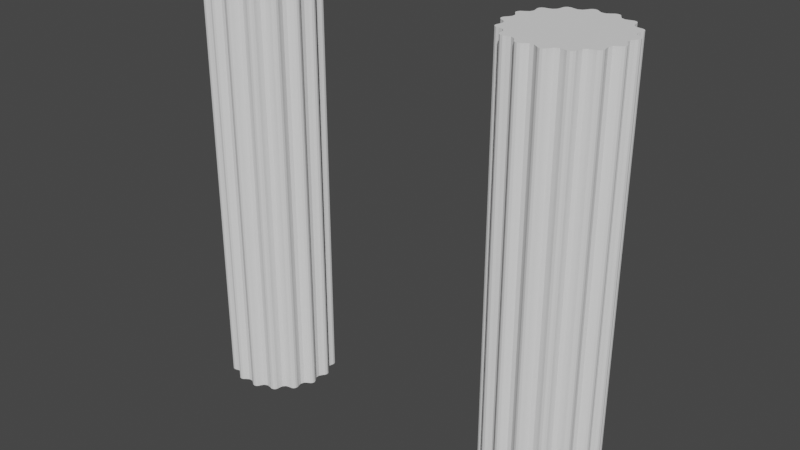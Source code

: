 # Source: untitled.blend  (saved by Blender 2.93.21; exported with 4.5.12 LTS)
import bpy
from mathutils import Matrix  # noqa: F401  (used for matrix-valued properties, if any)

bpy.ops.wm.read_factory_settings(use_empty=True)
scene = bpy.context.scene
scene.name = 'Scene'

# ---- collections
col_collection = bpy.data.collections.new('Collection'); scene.collection.children.link(col_collection)

# ---- world
world_world = bpy.data.worlds.new('World'); scene.world = world_world
world_world.use_nodes = True; world_world.node_tree.nodes.clear()
_N = world_world.node_tree.nodes; _L = world_world.node_tree.links
n0 = _N.new('ShaderNodeOutputWorld'); n0.name = 'World Output'; n0.location = (300, 300)
n1 = _N.new('ShaderNodeBackground'); n1.name = 'Background'; n1.location = (10, 300)
n1.inputs[0].default_value = (0.05088, 0.05088, 0.05088, 1.0)
_L.new(n1.outputs[0], n0.inputs[0])
n0.is_active_output = True
world_world.color = (0.05088, 0.05088, 0.05088)
world_world.use_sun_shadow = False
world_world.sun_shadow_jitter_overblur = 0.0

# ---- meshes
me_circle = bpy.data.meshes.new('Circle')
me_circle.from_pydata([(-0.1757, 1.726, 0.0), (0.1757, 1.726, 0.0), (-0.0643, 1.656, 0.0), (0.0643, 1.656, 0.0), (-0.4983, 1.662, 0.0), (-0.8229, 1.528, 0.0), (-0.5742, 1.554, 0.0), (-0.693, 1.505, 0.0), (-1.096, 1.345, 0.0), (-1.345, 1.096, 0.0), (-1.125, 1.216, 0.0), (-1.216, 1.125, 0.0), (-1.528, 0.8229, 0.0), (-1.662, 0.4983, 0.0), (-1.505, 0.693, 0.0), (-1.554, 0.5742, 0.0), (-1.726, 0.1757, 0.0), (-1.726, -0.1757, 0.0), (-1.656, 0.0643, 0.0), (-1.656, -0.0643, 0.0), (-1.662, -0.4983, 0.0), (-1.528, -0.8229, 0.0), (-1.554, -0.5742, 0.0), (-1.505, -0.693, 0.0), (-1.345, -1.096, 0.0), (-1.096, -1.345, 0.0), (-1.216, -1.125, 0.0), (-1.125, -1.216, 0.0), (-0.8229, -1.528, 0.0), (-0.4983, -1.662, 0.0), (-0.693, -1.505, 0.0), (-0.5742, -1.554, 0.0), (-0.1757, -1.726, 0.0), (0.1757, -1.726, 0.0), (-0.0643, -1.656, 0.0), (0.0643, -1.656, 0.0), (0.4983, -1.662, 0.0), (0.8229, -1.528, 0.0), (0.5742, -1.554, 0.0), (0.693, -1.505, 0.0), (1.096, -1.345, 0.0), (1.345, -1.096, 0.0), (1.125, -1.216, 0.0), (1.216, -1.125, 0.0), (1.528, -0.8229, 0.0), (1.662, -0.4983, 0.0), (1.505, -0.693, 0.0), (1.554, -0.5742, 0.0), (1.726, -0.1757, 0.0), (1.726, 0.1757, 0.0), (1.656, -0.0643, 0.0), (1.656, 0.0643, 0.0), (1.662, 0.4983, 0.0), (1.528, 0.8229, 0.0), (1.554, 0.5742, 0.0), (1.505, 0.693, 0.0), (1.345, 1.096, 0.0), (1.096, 1.345, 0.0), (1.216, 1.125, 0.0), (1.125, 1.216, 0.0), (0.8229, 1.528, 0.0), (0.4983, 1.662, 0.0), (0.693, 1.505, 0.0), (0.5742, 1.554, 0.0), (-0.1757, 1.726, 0.0), (-0.4983, 1.662, 0.0), (-0.2473, 1.784, 0.0), (-0.3224, 1.807, 0.0), (-0.3938, 1.793, 0.0), (-0.4544, 1.743, 0.0), (-0.823, 1.528, 0.0), (-1.096, 1.345, 0.0), (-0.9113, 1.554, 0.0), (-0.9896, 1.546, 0.0), (-1.05, 1.506, 0.0), (-1.087, 1.437, 0.0), (-1.345, 1.096, 0.0), (-1.528, 0.823, 0.0), (-1.437, 1.087, 0.0), (-1.506, 1.05, 0.0), (-1.546, 0.9896, 0.0), (-1.554, 0.9113, 0.0), (-1.662, 0.4983, 0.0), (-1.726, 0.1757, 0.0), (-1.743, 0.4544, 0.0), (-1.793, 0.3938, 0.0), (-1.807, 0.3224, 0.0), (-1.784, 0.2473, 0.0), (-1.726, -0.1757, 0.0), (-1.662, -0.4983, 0.0), (-1.784, -0.2473, 0.0), (-1.807, -0.3224, 0.0), (-1.793, -0.3938, 0.0), (-1.743, -0.4544, 0.0), (-1.528, -0.823, 0.0), (-1.345, -1.096, 0.0), (-1.554, -0.9113, 0.0), (-1.546, -0.9896, 0.0), (-1.506, -1.05, 0.0), (-1.437, -1.087, 0.0), (-1.096, -1.345, 0.0), (-0.823, -1.528, 0.0), (-1.087, -1.437, 0.0), (-1.05, -1.506, 0.0), (-0.9896, -1.546, 0.0), (-0.9113, -1.554, 0.0), (-0.4983, -1.662, 0.0), (-0.1757, -1.726, 0.0), (-0.4544, -1.743, 0.0), (-0.3938, -1.793, 0.0), (-0.3224, -1.807, 0.0), (-0.2473, -1.784, 0.0), (0.1757, -1.726, 0.0), (0.4983, -1.662, 0.0), (0.2473, -1.784, 0.0), (0.3224, -1.807, 0.0), (0.3938, -1.793, 0.0), (0.4544, -1.743, 0.0), (0.823, -1.528, 0.0), (1.096, -1.345, 0.0), (0.9113, -1.554, 0.0), (0.9896, -1.546, 0.0), (1.05, -1.506, 0.0), (1.087, -1.437, 0.0), (1.345, -1.096, 0.0), (1.528, -0.823, 0.0), (1.437, -1.087, 0.0), (1.506, -1.05, 0.0), (1.546, -0.9896, 0.0), (1.554, -0.9113, 0.0), (1.662, -0.4983, 0.0), (1.726, -0.1757, 0.0), (1.743, -0.4544, 0.0), (1.793, -0.3938, 0.0), (1.807, -0.3224, 0.0), (1.784, -0.2473, 0.0), (1.726, 0.1757, 0.0), (1.662, 0.4983, 0.0), (1.784, 0.2473, 0.0), (1.807, 0.3224, 0.0), (1.793, 0.3938, 0.0), (1.743, 0.4544, 0.0), (1.528, 0.823, 0.0), (1.345, 1.096, 0.0), (1.554, 0.9113, 0.0), (1.546, 0.9896, 0.0), (1.506, 1.05, 0.0), (1.437, 1.087, 0.0), (1.096, 1.345, 0.0), (0.823, 1.528, 0.0), (1.087, 1.437, 0.0), (1.05, 1.506, 0.0), (0.9896, 1.546, 0.0), (0.9113, 1.554, 0.0), (0.1757, 1.726, 0.0), (0.4983, 1.662, 0.0), (0.2473, 1.784, 0.0), (0.3224, 1.807, 0.0), (0.3938, 1.793, 0.0), (0.4544, 1.743, 0.0), (-0.1757, 1.726, 5.036), (-0.0643, 1.656, 5.036), (0.0643, 1.656, 5.036), (0.1757, 1.726, 5.036), (-0.4983, 1.662, 5.036), (-0.5742, 1.554, 5.036), (-0.693, 1.505, 5.036), (-0.8229, 1.528, 5.036), (-1.096, 1.345, 5.036), (-1.125, 1.216, 5.036), (-1.216, 1.125, 5.036), (-1.345, 1.096, 5.036), (-1.528, 0.8229, 5.036), (-1.505, 0.693, 5.036), (-1.554, 0.5742, 5.036), (-1.662, 0.4983, 5.036), (-1.726, 0.1757, 5.036), (-1.656, 0.0643, 5.036), (-1.656, -0.0643, 5.036), (-1.726, -0.1757, 5.036), (-1.662, -0.4983, 5.036), (-1.554, -0.5742, 5.036), (-1.505, -0.693, 5.036), (-1.528, -0.8229, 5.036), (-1.345, -1.096, 5.036), (-1.216, -1.125, 5.036), (-1.125, -1.216, 5.036), (-1.096, -1.345, 5.036), (-0.8229, -1.528, 5.036), (-0.693, -1.505, 5.036), (-0.5742, -1.554, 5.036), (-0.4983, -1.662, 5.036), (-0.1757, -1.726, 5.036), (-0.0643, -1.656, 5.036), (0.0643, -1.656, 5.036), (0.1757, -1.726, 5.036), (0.4983, -1.662, 5.036), (0.5742, -1.554, 5.036), (0.693, -1.505, 5.036), (0.8229, -1.528, 5.036), (1.096, -1.345, 5.036), (1.125, -1.216, 5.036), (1.216, -1.125, 5.036), (1.345, -1.096, 5.036), (1.528, -0.8229, 5.036), (1.505, -0.693, 5.036), (1.554, -0.5742, 5.036), (1.662, -0.4983, 5.036), (1.726, -0.1757, 5.036), (1.656, -0.0643, 5.036), (1.656, 0.0643, 5.036), (1.726, 0.1757, 5.036), (1.662, 0.4983, 5.036), (1.554, 0.5742, 5.036), (1.505, 0.693, 5.036), (1.528, 0.8229, 5.036), (1.345, 1.096, 5.036), (1.216, 1.125, 5.036), (1.125, 1.216, 5.036), (1.096, 1.345, 5.036), (0.8229, 1.528, 5.036), (0.693, 1.505, 5.036), (0.5742, 1.554, 5.036), (0.4983, 1.662, 5.036), (-0.1757, 1.726, 5.036), (-0.2473, 1.784, 5.036), (-0.3224, 1.807, 5.036), (-0.3938, 1.793, 5.036), (-0.4544, 1.743, 5.036), (-0.4983, 1.662, 5.036), (-0.823, 1.528, 5.036), (-0.9113, 1.554, 5.036), (-0.9896, 1.546, 5.036), (-1.05, 1.506, 5.036), (-1.087, 1.437, 5.036), (-1.096, 1.345, 5.036), (-1.345, 1.096, 5.036), (-1.437, 1.087, 5.036), (-1.506, 1.05, 5.036), (-1.546, 0.9896, 5.036), (-1.554, 0.9113, 5.036), (-1.528, 0.823, 5.036), (-1.662, 0.4983, 5.036), (-1.743, 0.4544, 5.036), (-1.793, 0.3938, 5.036), (-1.807, 0.3224, 5.036), (-1.784, 0.2473, 5.036), (-1.726, 0.1757, 5.036), (-1.726, -0.1757, 5.036), (-1.784, -0.2473, 5.036), (-1.807, -0.3224, 5.036), (-1.793, -0.3938, 5.036), (-1.743, -0.4544, 5.036), (-1.662, -0.4983, 5.036), (-1.528, -0.823, 5.036), (-1.554, -0.9113, 5.036), (-1.546, -0.9896, 5.036), (-1.506, -1.05, 5.036), (-1.437, -1.087, 5.036), (-1.345, -1.096, 5.036), (-1.096, -1.345, 5.036), (-1.087, -1.437, 5.036), (-1.05, -1.506, 5.036), (-0.9896, -1.546, 5.036), (-0.9113, -1.554, 5.036), (-0.823, -1.528, 5.036), (-0.4983, -1.662, 5.036), (-0.4544, -1.743, 5.036), (-0.3938, -1.793, 5.036), (-0.3224, -1.807, 5.036), (-0.2473, -1.784, 5.036), (-0.1757, -1.726, 5.036), (0.1757, -1.726, 5.036), (0.2473, -1.784, 5.036), (0.3224, -1.807, 5.036), (0.3938, -1.793, 5.036), (0.4544, -1.743, 5.036), (0.4983, -1.662, 5.036), (0.823, -1.528, 5.036), (0.9113, -1.554, 5.036), (0.9896, -1.546, 5.036), (1.05, -1.506, 5.036), (1.087, -1.437, 5.036), (1.096, -1.345, 5.036), (1.345, -1.096, 5.036), (1.437, -1.087, 5.036), (1.506, -1.05, 5.036), (1.546, -0.9896, 5.036), (1.554, -0.9113, 5.036), (1.528, -0.823, 5.036), (1.662, -0.4983, 5.036), (1.743, -0.4544, 5.036), (1.793, -0.3938, 5.036), (1.807, -0.3224, 5.036), (1.784, -0.2473, 5.036), (1.726, -0.1757, 5.036), (1.726, 0.1757, 5.036), (1.784, 0.2473, 5.036), (1.807, 0.3224, 5.036), (1.793, 0.3938, 5.036), (1.743, 0.4544, 5.036), (1.662, 0.4983, 5.036), (1.528, 0.823, 5.036), (1.554, 0.9113, 5.036), (1.546, 0.9896, 5.036), (1.506, 1.05, 5.036), (1.437, 1.087, 5.036), (1.345, 1.096, 5.036), (1.096, 1.345, 5.036), (1.087, 1.437, 5.036), (1.05, 1.506, 5.036), (0.9896, 1.546, 5.036), (0.9113, 1.554, 5.036), (0.823, 1.528, 5.036), (0.1757, 1.726, 5.036), (0.2473, 1.784, 5.036), (0.3224, 1.807, 5.036), (0.3938, 1.793, 5.036), (0.4544, 1.743, 5.036), (0.4983, 1.662, 5.036)], [], [(0, 2, 3, 1, 154, 156, 157, 158, 159, 155, 61, 63, 62, 60, 149, 153, 152, 151, 150, 148, 57, 59, 58, 56, 143, 147, 146, 145, 144, 142, 53, 55, 54, 52, 137, 141, 140, 139, 138, 136, 49, 51, 50, 48, 131, 135, 134, 133, 132, 130, 45, 47, 46, 44, 125, 129, 128, 127, 126, 124, 41, 43, 42, 40, 119, 123, 122, 121, 120, 118, 37, 39, 38, 36, 113, 117, 116, 115, 114, 112, 33, 35, 34, 32, 107, 111, 110, 109, 108, 106, 29, 31, 30, 28, 101, 105, 104, 103, 102, 100, 25, 27, 26, 24, 95, 99, 98, 97, 96, 94, 21, 23, 22, 20, 89, 93, 92, 91, 90, 88, 17, 19, 18, 16, 83, 87, 86, 85, 84, 82, 13, 15, 14, 12, 77, 81, 80, 79, 78, 76, 9, 11, 10, 8, 71, 75, 74, 73, 72, 70, 5, 7, 6, 4, 65, 69, 68, 67, 66, 64), (160, 224, 225, 226, 227, 228, 229, 164, 165, 166, 167, 230, 231, 232, 233, 234, 235, 168, 169, 170, 171, 236, 237, 238, 239, 240, 241, 172, 173, 174, 175, 242, 243, 244, 245, 246, 247, 176, 177, 178, 179, 248, 249, 250, 251, 252, 253, 180, 181, 182, 183, 254, 255, 256, 257, 258, 259, 184, 185, 186, 187, 260, 261, 262, 263, 264, 265, 188, 189, 190, 191, 266, 267, 268, 269, 270, 271, 192, 193, 194, 195, 272, 273, 274, 275, 276, 277, 196, 197, 198, 199, 278, 279, 280, 281, 282, 283, 200, 201, 202, 203, 284, 285, 286, 287, 288, 289, 204, 205, 206, 207, 290, 291, 292, 293, 294, 295, 208, 209, 210, 211, 296, 297, 298, 299, 300, 301, 212, 213, 214, 215, 302, 303, 304, 305, 306, 307, 216, 217, 218, 219, 308, 309, 310, 311, 312, 313, 220, 221, 222, 223, 319, 318, 317, 316, 315, 314, 163, 162, 161), (51, 49, 211, 210), (101, 28, 188, 265), (115, 116, 275, 274), (52, 54, 213, 212), (29, 106, 266, 191), (116, 117, 276, 275), (54, 55, 214, 213), (107, 32, 192, 271), (117, 113, 277, 276), (55, 53, 215, 214), (33, 112, 272, 195), (118, 120, 279, 278), (56, 58, 217, 216), (113, 36, 196, 277), (120, 121, 280, 279), (58, 59, 218, 217), (37, 118, 278, 199), (121, 122, 281, 280), (59, 57, 219, 218), (119, 40, 200, 283), (122, 123, 282, 281), (60, 62, 221, 220), (41, 124, 284, 203), (123, 119, 283, 282), (62, 63, 222, 221), (125, 44, 204, 289), (124, 126, 285, 284), (63, 61, 223, 222), (45, 130, 290, 207), (126, 127, 286, 285), (64, 66, 225, 224), (131, 48, 208, 295), (127, 128, 287, 286), (66, 67, 226, 225), (49, 136, 296, 211), (128, 129, 288, 287), (67, 68, 227, 226), (137, 52, 212, 301), (129, 125, 289, 288), (68, 69, 228, 227), (53, 142, 302, 215), (2, 0, 160, 161), (130, 132, 291, 290), (69, 65, 229, 228), (143, 56, 216, 307), (3, 2, 161, 162), (132, 133, 292, 291), (70, 72, 231, 230), (57, 148, 308, 219), (1, 3, 162, 163), (133, 134, 293, 292), (72, 73, 232, 231), (149, 60, 220, 313), (4, 6, 165, 164), (134, 135, 294, 293), (73, 74, 233, 232), (154, 1, 163, 314), (6, 7, 166, 165), (135, 131, 295, 294), (74, 75, 234, 233), (61, 155, 319, 223), (7, 5, 167, 166), (136, 138, 297, 296), (75, 71, 235, 234), (8, 10, 169, 168), (138, 139, 298, 297), (76, 78, 237, 236), (10, 11, 170, 169), (139, 140, 299, 298), (78, 79, 238, 237), (11, 9, 171, 170), (140, 141, 300, 299), (79, 80, 239, 238), (12, 14, 173, 172), (141, 137, 301, 300), (80, 81, 240, 239), (14, 15, 174, 173), (142, 144, 303, 302), (81, 77, 241, 240), (15, 13, 175, 174), (144, 145, 304, 303), (82, 84, 243, 242), (16, 18, 177, 176), (145, 146, 305, 304), (84, 85, 244, 243), (18, 19, 178, 177), (146, 147, 306, 305), (85, 86, 245, 244), (19, 17, 179, 178), (147, 143, 307, 306), (86, 87, 246, 245), (20, 22, 181, 180), (148, 150, 309, 308), (87, 83, 247, 246), (22, 23, 182, 181), (150, 151, 310, 309), (88, 90, 249, 248), (23, 21, 183, 182), (151, 152, 311, 310), (90, 91, 250, 249), (24, 26, 185, 184), (152, 153, 312, 311), (91, 92, 251, 250), (26, 27, 186, 185), (153, 149, 313, 312), (92, 93, 252, 251), (27, 25, 187, 186), (156, 154, 314, 315), (93, 89, 253, 252), (28, 30, 189, 188), (157, 156, 315, 316), (94, 96, 255, 254), (30, 31, 190, 189), (158, 157, 316, 317), (96, 97, 256, 255), (31, 29, 191, 190), (159, 158, 317, 318), (97, 98, 257, 256), (32, 34, 193, 192), (155, 159, 318, 319), (98, 99, 258, 257), (34, 35, 194, 193), (0, 64, 224, 160), (99, 95, 259, 258), (35, 33, 195, 194), (65, 4, 164, 229), (100, 102, 261, 260), (36, 38, 197, 196), (5, 70, 230, 167), (102, 103, 262, 261), (38, 39, 198, 197), (71, 8, 168, 235), (103, 104, 263, 262), (39, 37, 199, 198), (9, 76, 236, 171), (104, 105, 264, 263), (40, 42, 201, 200), (77, 12, 172, 241), (105, 101, 265, 264), (42, 43, 202, 201), (13, 82, 242, 175), (106, 108, 267, 266), (43, 41, 203, 202), (83, 16, 176, 247), (108, 109, 268, 267), (44, 46, 205, 204), (17, 88, 248, 179), (109, 110, 269, 268), (46, 47, 206, 205), (89, 20, 180, 253), (110, 111, 270, 269), (47, 45, 207, 206), (21, 94, 254, 183), (111, 107, 271, 270), (48, 50, 209, 208), (95, 24, 184, 259), (112, 114, 273, 272), (50, 51, 210, 209), (25, 100, 260, 187), (114, 115, 274, 273)])
_uv = me_circle.uv_layers.new(name='UVMap')
_uv.uv.foreach_set('vector', [0.0, 0.0, 0.0, 0.0, 0.0, 0.0, 0.0, 0.0, 0.0, 0.0, 0.0, 0.0, 0.0, 0.0, 0.0, 0.0, 0.0, 0.0, 0.0, 0.0, 0.0, 0.0, 0.0, 0.0, 0.0, 0.0, 0.0, 0.0, 0.0, 0.0, 0.0, 0.0, 0.0, 0.0, 0.0, 0.0, 0.0, 0.0, 0.0, 0.0, 0.0, 0.0, 0.0, 0.0, 0.0, 0.0, 0.0, 0.0, 0.0, 0.0, 0.0, 0.0, 0.0, 0.0, 0.0, 0.0, 0.0, 0.0, 0.0, 0.0, 0.0, 0.0, 0.0, 0.0, 0.0, 0.0, 0.0, 0.0, 0.0, 0.0, 0.0, 0.0, 0.0, 0.0, 0.0, 0.0, 0.0, 0.0, 0.0, 0.0, 0.0, 0.0, 0.0, 0.0, 0.0, 0.0, 0.0, 0.0, 0.0, 0.0, 0.0, 0.0, 0.0, 0.0, 0.0, 0.0, 0.0, 0.0, 0.0, 0.0, 0.0, 0.0, 0.0, 0.0, 0.0, 0.0, 0.0, 0.0, 0.0, 0.0, 0.0, 0.0, 0.0, 0.0, 0.0, 0.0, 0.0, 0.0, 0.0, 0.0, 0.0, 0.0, 0.0, 0.0, 0.0, 0.0, 0.0, 0.0, 0.0, 0.0, 0.0, 0.0, 0.0, 0.0, 0.0, 0.0, 0.0, 0.0, 0.0, 0.0, 0.0, 0.0, 0.0, 0.0, 0.0, 0.0, 0.0, 0.0, 0.0, 0.0, 0.0, 0.0, 0.0, 0.0, 0.0, 0.0, 0.0, 0.0, 0.0, 0.0, 0.0, 0.0, 0.0, 0.0, 0.0, 0.0, 0.0, 0.0, 0.0, 0.0, 0.0, 0.0, 0.0, 0.0, 0.0, 0.0, 0.0, 0.0, 0.0, 0.0, 0.0, 0.0, 0.0, 0.0, 0.0, 0.0, 0.0, 0.0, 0.0, 0.0, 0.0, 0.0, 0.0, 0.0, 0.0, 0.0, 0.0, 0.0, 0.0, 0.0, 0.0, 0.0, 0.0, 0.0, 0.0, 0.0, 0.0, 0.0, 0.0, 0.0, 0.0, 0.0, 0.0, 0.0, 0.0, 0.0, 0.0, 0.0, 0.0, 0.0, 0.0, 0.0, 0.0, 0.0, 0.0, 0.0, 0.0, 0.0, 0.0, 0.0, 0.0, 0.0, 0.0, 0.0, 0.0, 0.0, 0.0, 0.0, 0.0, 0.0, 0.0, 0.0, 0.0, 0.0, 0.0, 0.0, 0.0, 0.0, 0.0, 0.0, 0.0, 0.0, 0.0, 0.0, 0.0, 0.0, 0.0, 0.0, 0.0, 0.0, 0.0, 0.0, 0.0, 0.0, 0.0, 0.0, 0.0, 0.0, 0.0, 0.0, 0.0, 0.0, 0.0, 0.0, 0.0, 0.0, 0.0, 0.0, 0.0, 0.0, 0.0, 0.0, 0.0, 0.0, 0.0, 0.0, 0.0, 0.0, 0.0, 0.0, 0.0, 0.0, 0.0, 0.0, 0.0, 0.0, 0.0, 0.0, 0.0, 0.0, 0.0, 0.0, 0.0, 0.0, 0.0, 0.0, 0.0, 0.0, 0.0, 0.0, 0.0, 0.0, 0.0, 0.0, 0.0, 0.0, 0.0, 0.0, 0.0, 0.0, 0.0, 0.0, 0.0, 0.0, 0.0, 0.0, 0.0, 0.0, 0.0, 0.0, 0.0, 0.0, 0.0, 0.0, 0.0, 0.0, 0.0, 0.0, 0.0, 0.0, 0.0, 0.0, 0.0, 0.0, 0.0, 0.0, 0.0, 0.0, 0.0, 0.0, 0.0, 0.0, 0.0, 0.0, 0.0, 0.0, 0.0, 0.0, 0.0, 0.0, 0.0, 0.0, 0.0, 0.0, 0.0, 0.0, 0.0, 0.0, 0.0, 0.0, 0.0, 0.0, 0.0, 0.0, 0.0, 0.0, 0.0, 0.0, 0.0, 0.0, 0.0, 0.0, 0.0, 0.0, 0.0, 0.0, 0.0, 0.0, 0.0, 0.0, 0.0, 0.0, 0.0, 0.0, 0.0, 0.0, 0.0, 0.0, 0.0, 0.0, 0.0, 0.0, 0.0, 0.0, 0.0, 0.0, 0.0, 0.0, 0.0, 0.0, 0.0, 0.0, 0.0, 0.0, 0.0, 0.0, 0.0, 0.0, 0.0, 0.0, 0.0, 0.0, 0.0, 0.0, 0.0, 0.0, 0.0, 0.0, 0.0, 0.0, 0.0, 0.0, 0.0, 0.0, 0.0, 0.0, 0.0, 0.0, 0.0, 0.0, 0.0, 0.0, 0.0, 0.0, 0.0, 0.0, 0.0, 0.0, 0.0, 0.0, 0.0, 0.0, 0.0, 0.0, 0.0, 0.0, 0.0, 0.0, 0.0, 0.0, 0.0, 0.0, 0.0, 0.0, 0.0, 0.0, 0.0, 0.0, 0.0, 0.0, 0.0, 0.0, 0.0, 0.0, 0.0, 0.0, 0.0, 0.0, 0.0, 0.0, 0.0, 0.0, 0.0, 0.0, 0.0, 0.0, 0.0, 0.0, 0.0, 0.0, 0.0, 0.0, 0.0, 0.0, 0.0, 0.0, 0.0, 0.0, 0.0, 0.0, 0.0, 0.0, 0.0, 0.0, 0.0, 0.0, 0.0, 0.0, 0.0, 0.0, 0.0, 0.0, 0.0, 0.0, 0.0, 0.0, 0.0, 0.0, 0.0, 0.0, 0.0, 0.0, 0.0, 0.0, 0.0, 0.0, 0.0, 0.0, 0.0, 0.0, 0.0, 0.0, 0.0, 0.0, 0.0, 0.0, 0.0, 0.0, 0.0, 0.0, 0.0, 0.0, 0.0, 0.0, 0.0, 0.0, 0.0, 0.0, 0.0, 0.0, 0.0, 0.0, 0.0, 0.0, 0.0, 0.0, 0.0, 0.0, 0.0, 0.0, 0.0, 0.0, 0.0, 0.0, 0.0, 0.0, 0.0, 0.0, 0.0, 0.0, 0.0, 0.0, 0.0, 0.0, 0.0, 0.0, 0.0, 0.0, 0.0, 0.0, 0.0, 0.0, 0.0, 0.0, 0.0, 0.0, 0.0, 0.0, 0.0, 0.0, 0.0, 0.0, 0.0, 0.0, 0.0, 0.0, 0.0, 0.0, 0.0, 0.0, 0.0, 0.0, 0.0, 0.0, 0.0, 0.0, 0.0, 0.0, 0.0, 0.0, 0.0, 0.0, 0.0, 0.0, 0.0, 0.0, 0.0, 0.0, 0.0, 0.0, 0.0, 0.0, 0.0, 0.0, 0.0, 0.0, 0.0, 0.0, 0.0, 0.0, 0.0, 0.0, 0.0, 0.0, 0.0, 0.0, 0.0, 0.0, 0.0, 0.0, 0.0, 0.0, 0.0, 0.0, 0.0, 0.0, 0.0, 0.0, 0.0, 0.0, 0.0, 0.0, 0.0, 0.0, 0.0, 0.0, 0.0, 0.0, 0.0, 0.0, 0.0, 0.0, 0.0, 0.0, 0.0, 0.0, 0.0, 0.0, 0.0, 0.0, 0.0, 0.0, 0.0, 0.0, 0.0, 0.0, 0.0, 0.0, 0.0, 0.0, 0.0, 0.0, 0.0, 0.0, 0.0, 0.0, 0.0, 0.0, 0.0, 0.0, 0.0, 0.0, 0.0, 0.0, 0.0, 0.0, 0.0, 0.0, 0.0, 0.0, 0.0, 0.0, 0.0, 0.0, 0.0, 0.0, 0.0, 0.0, 0.0, 0.0, 0.0, 0.0, 0.0, 0.0, 0.0, 0.0, 0.0, 0.0, 0.0, 0.0, 0.0, 0.0, 0.0, 0.0, 0.0, 0.0, 0.0, 0.0, 0.0, 0.0, 0.0, 0.0, 0.0, 0.0, 0.0, 0.0, 0.0, 0.0, 0.0, 0.0, 0.0, 0.0, 0.0, 0.0, 0.0, 0.0, 0.0, 0.0, 0.0, 0.0, 0.0, 0.0, 0.0, 0.0, 0.0, 0.0, 0.0, 0.0, 0.0, 0.0, 0.0, 0.0, 0.0, 0.0, 0.0, 0.0, 0.0, 0.0, 0.0, 0.0, 0.0, 0.0, 0.0, 0.0, 0.0, 0.0, 0.0, 0.0, 0.0, 0.0, 0.0, 0.0, 0.0, 0.0, 0.0, 0.0, 0.0, 0.0, 0.0, 0.0, 0.0, 0.0, 0.0, 0.0, 0.0, 0.0, 0.0, 0.0, 0.0, 0.0, 0.0, 0.0, 0.0, 0.0, 0.0, 0.0, 0.0, 0.0, 0.0, 0.0, 0.0, 0.0, 0.0, 0.0, 0.0, 0.0, 0.0, 0.0, 0.0, 0.0, 0.0, 0.0, 0.0, 0.0, 0.0, 0.0, 0.0, 0.0, 0.0, 0.0, 0.0, 0.0, 0.0, 0.0, 0.0, 0.0, 0.0, 0.0, 0.0, 0.0, 0.0, 0.0, 0.0, 0.0, 0.0, 0.0, 0.0, 0.0, 0.0, 0.0, 0.0, 0.0, 0.0, 0.0, 0.0, 0.0, 0.0, 0.0, 0.0, 0.0, 0.0, 0.0, 0.0, 0.0, 0.0, 0.0, 0.0, 0.0, 0.0, 0.0, 0.0, 0.0, 0.0, 0.0, 0.0, 0.0, 0.0, 0.0, 0.0, 0.0, 0.0, 0.0, 0.0, 0.0, 0.0, 0.0, 0.0, 0.0, 0.0, 0.0, 0.0, 0.0, 0.0, 0.0, 0.0, 0.0, 0.0, 0.0, 0.0, 0.0, 0.0, 0.0, 0.0, 0.0, 0.0, 0.0, 0.0, 0.0, 0.0, 0.0, 0.0, 0.0, 0.0, 0.0, 0.0, 0.0, 0.0, 0.0, 0.0, 0.0, 0.0, 0.0, 0.0, 0.0, 0.0, 0.0, 0.0, 0.0, 0.0, 0.0, 0.0, 0.0, 0.0, 0.0, 0.0, 0.0, 0.0, 0.0, 0.0, 0.0, 0.0, 0.0, 0.0, 0.0, 0.0, 0.0, 0.0, 0.0, 0.0, 0.0, 0.0, 0.0, 0.0, 0.0, 0.0, 0.0, 0.0, 0.0, 0.0, 0.0, 0.0, 0.0, 0.0, 0.0, 0.0, 0.0, 0.0, 0.0, 0.0, 0.0, 0.0, 0.0, 0.0, 0.0, 0.0, 0.0, 0.0, 0.0, 0.0, 0.0, 0.0, 0.0, 0.0, 0.0, 0.0, 0.0, 0.0, 0.0, 0.0, 0.0, 0.0, 0.0, 0.0, 0.0, 0.0, 0.0, 0.0, 0.0, 0.0, 0.0, 0.0, 0.0, 0.0, 0.0, 0.0, 0.0, 0.0, 0.0, 0.0, 0.0, 0.0, 0.0, 0.0, 0.0, 0.0, 0.0, 0.0, 0.0, 0.0, 0.0, 0.0, 0.0, 0.0, 0.0, 0.0, 0.0, 0.0, 0.0, 0.0, 0.0, 0.0, 0.0, 0.0, 0.0, 0.0, 0.0, 0.0, 0.0, 0.0, 0.0, 0.0, 0.0, 0.0, 0.0, 0.0, 0.0, 0.0, 0.0, 0.0, 0.0, 0.0, 0.0, 0.0, 0.0, 0.0, 0.0, 0.0, 0.0, 0.0, 0.0, 0.0, 0.0, 0.0, 0.0, 0.0, 0.0, 0.0, 0.0, 0.0, 0.0, 0.0, 0.0, 0.0, 0.0, 0.0, 0.0, 0.0, 0.0, 0.0, 0.0, 0.0, 0.0, 0.0, 0.0, 0.0, 0.0, 0.0, 0.0, 0.0, 0.0, 0.0, 0.0, 0.0, 0.0, 0.0, 0.0, 0.0, 0.0, 0.0, 0.0, 0.0, 0.0, 0.0, 0.0, 0.0, 0.0, 0.0, 0.0, 0.0, 0.0, 0.0, 0.0, 0.0, 0.0, 0.0, 0.0, 0.0, 0.0, 0.0, 0.0, 0.0, 0.0, 0.0, 0.0, 0.0, 0.0, 0.0, 0.0, 0.0, 0.0, 0.0, 0.0, 0.0, 0.0, 0.0, 0.0, 0.0, 0.0, 0.0, 0.0, 0.0, 0.0, 0.0, 0.0, 0.0, 0.0, 0.0, 0.0, 0.0, 0.0, 0.0, 0.0, 0.0, 0.0, 0.0, 0.0, 0.0, 0.0, 0.0, 0.0, 0.0, 0.0, 0.0, 0.0, 0.0, 0.0, 0.0, 0.0, 0.0, 0.0, 0.0, 0.0, 0.0, 0.0, 0.0, 0.0, 0.0, 0.0, 0.0, 0.0, 0.0, 0.0, 0.0, 0.0, 0.0, 0.0, 0.0, 0.0, 0.0, 0.0, 0.0, 0.0, 0.0, 0.0, 0.0, 0.0, 0.0, 0.0, 0.0, 0.0, 0.0, 0.0, 0.0, 0.0, 0.0, 0.0, 0.0, 0.0, 0.0, 0.0, 0.0, 0.0, 0.0, 0.0, 0.0, 0.0, 0.0, 0.0, 0.0, 0.0, 0.0, 0.0, 0.0, 0.0, 0.0, 0.0, 0.0, 0.0, 0.0, 0.0, 0.0, 0.0, 0.0, 0.0, 0.0, 0.0, 0.0, 0.0, 0.0, 0.0, 0.0, 0.0, 0.0, 0.0, 0.0, 0.0, 0.0, 0.0, 0.0, 0.0, 0.0, 0.0, 0.0, 0.0, 0.0, 0.0, 0.0, 0.0, 0.0, 0.0, 0.0, 0.0, 0.0, 0.0, 0.0, 0.0, 0.0, 0.0, 0.0, 0.0, 0.0, 0.0, 0.0, 0.0, 0.0, 0.0, 0.0, 0.0, 0.0, 0.0, 0.0, 0.0, 0.0, 0.0, 0.0, 0.0, 0.0, 0.0, 0.0, 0.0, 0.0, 0.0, 0.0, 0.0, 0.0, 0.0, 0.0, 0.0, 0.0, 0.0, 0.0, 0.0, 0.0, 0.0, 0.0, 0.0, 0.0, 0.0, 0.0, 0.0, 0.0, 0.0, 0.0, 0.0, 0.0, 0.0, 0.0, 0.0, 0.0, 0.0, 0.0, 0.0, 0.0, 0.0, 0.0, 0.0, 0.0, 0.0, 0.0, 0.0, 0.0, 0.0, 0.0, 0.0, 0.0, 0.0, 0.0, 0.0, 0.0, 0.0, 0.0, 0.0, 0.0, 0.0, 0.0, 0.0, 0.0, 0.0, 0.0, 0.0, 0.0, 0.0, 0.0, 0.0, 0.0, 0.0, 0.0, 0.0, 0.0, 0.0, 0.0, 0.0, 0.0, 0.0, 0.0, 0.0, 0.0, 0.0, 0.0, 0.0, 0.0, 0.0, 0.0, 0.0, 0.0, 0.0, 0.0, 0.0, 0.0, 0.0, 0.0, 0.0, 0.0, 0.0, 0.0, 0.0, 0.0, 0.0, 0.0, 0.0, 0.0, 0.0, 0.0, 0.0, 0.0, 0.0, 0.0, 0.0, 0.0, 0.0, 0.0, 0.0, 0.0, 0.0, 0.0, 0.0, 0.0, 0.0, 0.0, 0.0, 0.0, 0.0, 0.0, 0.0, 0.0, 0.0, 0.0, 0.0, 0.0, 0.0, 0.0, 0.0, 0.0, 0.0, 0.0, 0.0, 0.0, 0.0, 0.0, 0.0, 0.0, 0.0, 0.0, 0.0, 0.0, 0.0, 0.0, 0.0, 0.0, 0.0, 0.0, 0.0, 0.0, 0.0, 0.0, 0.0, 0.0, 0.0, 0.0, 0.0, 0.0, 0.0, 0.0, 0.0, 0.0, 0.0, 0.0, 0.0, 0.0, 0.0, 0.0, 0.0, 0.0, 0.0, 0.0, 0.0, 0.0, 0.0, 0.0, 0.0, 0.0, 0.0, 0.0, 0.0, 0.0, 0.0, 0.0, 0.0, 0.0, 0.0, 0.0, 0.0, 0.0, 0.0, 0.0, 0.0, 0.0, 0.0, 0.0, 0.0, 0.0, 0.0, 0.0, 0.0, 0.0, 0.0, 0.0, 0.0, 0.0, 0.0, 0.0, 0.0, 0.0, 0.0, 0.0, 0.0, 0.0, 0.0, 0.0, 0.0, 0.0, 0.0, 0.0, 0.0, 0.0, 0.0, 0.0, 0.0, 0.0, 0.0, 0.0, 0.0, 0.0, 0.0, 0.0, 0.0, 0.0, 0.0, 0.0, 0.0, 0.0, 0.0, 0.0, 0.0, 0.0, 0.0, 0.0, 0.0, 0.0, 0.0, 0.0, 0.0, 0.0, 0.0, 0.0, 0.0, 0.0, 0.0, 0.0, 0.0, 0.0, 0.0, 0.0, 0.0, 0.0, 0.0, 0.0, 0.0, 0.0, 0.0, 0.0, 0.0, 0.0, 0.0, 0.0, 0.0, 0.0, 0.0, 0.0, 0.0, 0.0, 0.0, 0.0, 0.0, 0.0, 0.0, 0.0, 0.0, 0.0, 0.0, 0.0, 0.0, 0.0, 0.0, 0.0, 0.0, 0.0, 0.0, 0.0, 0.0, 0.0, 0.0, 0.0, 0.0, 0.0, 0.0, 0.0, 0.0, 0.0, 0.0, 0.0, 0.0, 0.0, 0.0, 0.0, 0.0, 0.0, 0.0, 0.0, 0.0, 0.0, 0.0, 0.0, 0.0, 0.0, 0.0, 0.0, 0.0, 0.0, 0.0, 0.0, 0.0, 0.0, 0.0, 0.0, 0.0, 0.0, 0.0, 0.0, 0.0, 0.0, 0.0, 0.0, 0.0, 0.0, 0.0, 0.0, 0.0, 0.0, 0.0, 0.0, 0.0, 0.0, 0.0, 0.0, 0.0, 0.0, 0.0, 0.0, 0.0, 0.0, 0.0, 0.0, 0.0, 0.0, 0.0, 0.0, 0.0, 0.0, 0.0, 0.0, 0.0, 0.0, 0.0, 0.0, 0.0, 0.0, 0.0, 0.0, 0.0, 0.0, 0.0, 0.0, 0.0, 0.0, 0.0, 0.0, 0.0, 0.0, 0.0, 0.0, 0.0, 0.0, 0.0, 0.0, 0.0, 0.0, 0.0, 0.0, 0.0, 0.0, 0.0, 0.0, 0.0, 0.0, 0.0, 0.0, 0.0, 0.0, 0.0, 0.0, 0.0, 0.0, 0.0, 0.0, 0.0, 0.0, 0.0, 0.0, 0.0, 0.0, 0.0, 0.0, 0.0, 0.0, 0.0, 0.0, 0.0, 0.0, 0.0, 0.0, 0.0, 0.0, 0.0, 0.0, 0.0, 0.0, 0.0, 0.0, 0.0, 0.0, 0.0, 0.0, 0.0, 0.0, 0.0, 0.0, 0.0, 0.0, 0.0, 0.0, 0.0, 0.0, 0.0, 0.0, 0.0, 0.0, 0.0, 0.0, 0.0, 0.0, 0.0, 0.0, 0.0, 0.0, 0.0, 0.0, 0.0, 0.0, 0.0, 0.0, 0.0, 0.0, 0.0, 0.0, 0.0, 0.0, 0.0, 0.0, 0.0, 0.0, 0.0, 0.0, 0.0, 0.0, 0.0, 0.0, 0.0, 0.0, 0.0, 0.0, 0.0, 0.0, 0.0, 0.0, 0.0, 0.0, 0.0, 0.0, 0.0, 0.0, 0.0, 0.0, 0.0, 0.0, 0.0, 0.0, 0.0, 0.0, 0.0, 0.0, 0.0, 0.0, 0.0, 0.0, 0.0, 0.0, 0.0, 0.0, 0.0, 0.0, 0.0, 0.0, 0.0, 0.0, 0.0, 0.0, 0.0, 0.0, 0.0, 0.0, 0.0, 0.0, 0.0, 0.0, 0.0, 0.0, 0.0, 0.0, 0.0, 0.0, 0.0, 0.0, 0.0, 0.0, 0.0, 0.0, 0.0, 0.0, 0.0, 0.0, 0.0, 0.0, 0.0, 0.0, 0.0, 0.0, 0.0, 0.0, 0.0, 0.0, 0.0, 0.0, 0.0, 0.0, 0.0, 0.0, 0.0, 0.0, 0.0, 0.0, 0.0, 0.0, 0.0, 0.0, 0.0, 0.0, 0.0, 0.0, 0.0, 0.0, 0.0, 0.0, 0.0, 0.0, 0.0, 0.0, 0.0, 0.0, 0.0, 0.0, 0.0, 0.0, 0.0, 0.0, 0.0, 0.0, 0.0, 0.0, 0.0, 0.0, 0.0, 0.0, 0.0, 0.0, 0.0, 0.0, 0.0, 0.0, 0.0, 0.0, 0.0, 0.0, 0.0, 0.0, 0.0, 0.0, 0.0, 0.0, 0.0, 0.0, 0.0, 0.0, 0.0, 0.0, 0.0, 0.0, 0.0, 0.0, 0.0])
me_circle.use_remesh_fix_poles = True
me_circle.use_remesh_preserve_attributes = False
me_circle.update()
me_circle_001 = bpy.data.meshes.new('Circle.001')
me_circle_001.from_pydata([(-0.1757, 1.726, 0.0), (0.1757, 1.726, 0.0), (-0.0643, 1.656, 0.0), (0.0643, 1.656, 0.0), (-0.4983, 1.662, 0.0), (-0.8229, 1.528, 0.0), (-0.5742, 1.554, 0.0), (-0.693, 1.505, 0.0), (-1.096, 1.345, 0.0), (-1.345, 1.096, 0.0), (-1.125, 1.216, 0.0), (-1.216, 1.125, 0.0), (-1.528, 0.8229, 0.0), (-1.662, 0.4983, 0.0), (-1.505, 0.693, 0.0), (-1.554, 0.5742, 0.0), (-1.726, 0.1757, 0.0), (-1.726, -0.1757, 0.0), (-1.656, 0.0643, 0.0), (-1.656, -0.0643, 0.0), (-1.662, -0.4983, 0.0), (-1.528, -0.8229, 0.0), (-1.554, -0.5742, 0.0), (-1.505, -0.693, 0.0), (-1.345, -1.096, 0.0), (-1.096, -1.345, 0.0), (-1.216, -1.125, 0.0), (-1.125, -1.216, 0.0), (-0.8229, -1.528, 0.0), (-0.4983, -1.662, 0.0), (-0.693, -1.505, 0.0), (-0.5742, -1.554, 0.0), (-0.1757, -1.726, 0.0), (0.1757, -1.726, 0.0), (-0.0643, -1.656, 0.0), (0.0643, -1.656, 0.0), (0.4983, -1.662, 0.0), (0.8229, -1.528, 0.0), (0.5742, -1.554, 0.0), (0.693, -1.505, 0.0), (1.096, -1.345, 0.0), (1.345, -1.096, 0.0), (1.125, -1.216, 0.0), (1.216, -1.125, 0.0), (1.528, -0.8229, 0.0), (1.662, -0.4983, 0.0), (1.505, -0.693, 0.0), (1.554, -0.5742, 0.0), (1.726, -0.1757, 0.0), (1.726, 0.1757, 0.0), (1.656, -0.0643, 0.0), (1.656, 0.0643, 0.0), (1.662, 0.4983, 0.0), (1.528, 0.8229, 0.0), (1.554, 0.5742, 0.0), (1.505, 0.693, 0.0), (1.345, 1.096, 0.0), (1.096, 1.345, 0.0), (1.216, 1.125, 0.0), (1.125, 1.216, 0.0), (0.8229, 1.528, 0.0), (0.4983, 1.662, 0.0), (0.693, 1.505, 0.0), (0.5742, 1.554, 0.0), (-0.1757, 1.726, 0.0), (-0.4983, 1.662, 0.0), (-0.2473, 1.784, 0.0), (-0.3224, 1.807, 0.0), (-0.3938, 1.793, 0.0), (-0.4544, 1.743, 0.0), (-0.823, 1.528, 0.0), (-1.096, 1.345, 0.0), (-0.9113, 1.554, 0.0), (-0.9896, 1.546, 0.0), (-1.05, 1.506, 0.0), (-1.087, 1.437, 0.0), (-1.345, 1.096, 0.0), (-1.528, 0.823, 0.0), (-1.437, 1.087, 0.0), (-1.506, 1.05, 0.0), (-1.546, 0.9896, 0.0), (-1.554, 0.9113, 0.0), (-1.662, 0.4983, 0.0), (-1.726, 0.1757, 0.0), (-1.743, 0.4544, 0.0), (-1.793, 0.3938, 0.0), (-1.807, 0.3224, 0.0), (-1.784, 0.2473, 0.0), (-1.726, -0.1757, 0.0), (-1.662, -0.4983, 0.0), (-1.784, -0.2473, 0.0), (-1.807, -0.3224, 0.0), (-1.793, -0.3938, 0.0), (-1.743, -0.4544, 0.0), (-1.528, -0.823, 0.0), (-1.345, -1.096, 0.0), (-1.554, -0.9113, 0.0), (-1.546, -0.9896, 0.0), (-1.506, -1.05, 0.0), (-1.437, -1.087, 0.0), (-1.096, -1.345, 0.0), (-0.823, -1.528, 0.0), (-1.087, -1.437, 0.0), (-1.05, -1.506, 0.0), (-0.9896, -1.546, 0.0), (-0.9113, -1.554, 0.0), (-0.4983, -1.662, 0.0), (-0.1757, -1.726, 0.0), (-0.4544, -1.743, 0.0), (-0.3938, -1.793, 0.0), (-0.3224, -1.807, 0.0), (-0.2473, -1.784, 0.0), (0.1757, -1.726, 0.0), (0.4983, -1.662, 0.0), (0.2473, -1.784, 0.0), (0.3224, -1.807, 0.0), (0.3938, -1.793, 0.0), (0.4544, -1.743, 0.0), (0.823, -1.528, 0.0), (1.096, -1.345, 0.0), (0.9113, -1.554, 0.0), (0.9896, -1.546, 0.0), (1.05, -1.506, 0.0), (1.087, -1.437, 0.0), (1.345, -1.096, 0.0), (1.528, -0.823, 0.0), (1.437, -1.087, 0.0), (1.506, -1.05, 0.0), (1.546, -0.9896, 0.0), (1.554, -0.9113, 0.0), (1.662, -0.4983, 0.0), (1.726, -0.1757, 0.0), (1.743, -0.4544, 0.0), (1.793, -0.3938, 0.0), (1.807, -0.3224, 0.0), (1.784, -0.2473, 0.0), (1.726, 0.1757, 0.0), (1.662, 0.4983, 0.0), (1.784, 0.2473, 0.0), (1.807, 0.3224, 0.0), (1.793, 0.3938, 0.0), (1.743, 0.4544, 0.0), (1.528, 0.823, 0.0), (1.345, 1.096, 0.0), (1.554, 0.9113, 0.0), (1.546, 0.9896, 0.0), (1.506, 1.05, 0.0), (1.437, 1.087, 0.0), (1.096, 1.345, 0.0), (0.823, 1.528, 0.0), (1.087, 1.437, 0.0), (1.05, 1.506, 0.0), (0.9896, 1.546, 0.0), (0.9113, 1.554, 0.0), (0.1757, 1.726, 0.0), (0.4983, 1.662, 0.0), (0.2473, 1.784, 0.0), (0.3224, 1.807, 0.0), (0.3938, 1.793, 0.0), (0.4544, 1.743, 0.0), (-0.1757, 1.726, 5.036), (-0.0643, 1.656, 5.036), (0.0643, 1.656, 5.036), (0.1757, 1.726, 5.036), (-0.4983, 1.662, 5.036), (-0.5742, 1.554, 5.036), (-0.693, 1.505, 5.036), (-0.8229, 1.528, 5.036), (-1.096, 1.345, 5.036), (-1.125, 1.216, 5.036), (-1.216, 1.125, 5.036), (-1.345, 1.096, 5.036), (-1.528, 0.8229, 5.036), (-1.505, 0.693, 5.036), (-1.554, 0.5742, 5.036), (-1.662, 0.4983, 5.036), (-1.726, 0.1757, 5.036), (-1.656, 0.0643, 5.036), (-1.656, -0.0643, 5.036), (-1.726, -0.1757, 5.036), (-1.662, -0.4983, 5.036), (-1.554, -0.5742, 5.036), (-1.505, -0.693, 5.036), (-1.528, -0.8229, 5.036), (-1.345, -1.096, 5.036), (-1.216, -1.125, 5.036), (-1.125, -1.216, 5.036), (-1.096, -1.345, 5.036), (-0.8229, -1.528, 5.036), (-0.693, -1.505, 5.036), (-0.5742, -1.554, 5.036), (-0.4983, -1.662, 5.036), (-0.1757, -1.726, 5.036), (-0.0643, -1.656, 5.036), (0.0643, -1.656, 5.036), (0.1757, -1.726, 5.036), (0.4983, -1.662, 5.036), (0.5742, -1.554, 5.036), (0.693, -1.505, 5.036), (0.8229, -1.528, 5.036), (1.096, -1.345, 5.036), (1.125, -1.216, 5.036), (1.216, -1.125, 5.036), (1.345, -1.096, 5.036), (1.528, -0.8229, 5.036), (1.505, -0.693, 5.036), (1.554, -0.5742, 5.036), (1.662, -0.4983, 5.036), (1.726, -0.1757, 5.036), (1.656, -0.0643, 5.036), (1.656, 0.0643, 5.036), (1.726, 0.1757, 5.036), (1.662, 0.4983, 5.036), (1.554, 0.5742, 5.036), (1.505, 0.693, 5.036), (1.528, 0.8229, 5.036), (1.345, 1.096, 5.036), (1.216, 1.125, 5.036), (1.125, 1.216, 5.036), (1.096, 1.345, 5.036), (0.8229, 1.528, 5.036), (0.693, 1.505, 5.036), (0.5742, 1.554, 5.036), (0.4983, 1.662, 5.036), (-0.1757, 1.726, 5.036), (-0.2473, 1.784, 5.036), (-0.3224, 1.807, 5.036), (-0.3938, 1.793, 5.036), (-0.4544, 1.743, 5.036), (-0.4983, 1.662, 5.036), (-0.823, 1.528, 5.036), (-0.9113, 1.554, 5.036), (-0.9896, 1.546, 5.036), (-1.05, 1.506, 5.036), (-1.087, 1.437, 5.036), (-1.096, 1.345, 5.036), (-1.345, 1.096, 5.036), (-1.437, 1.087, 5.036), (-1.506, 1.05, 5.036), (-1.546, 0.9896, 5.036), (-1.554, 0.9113, 5.036), (-1.528, 0.823, 5.036), (-1.662, 0.4983, 5.036), (-1.743, 0.4544, 5.036), (-1.793, 0.3938, 5.036), (-1.807, 0.3224, 5.036), (-1.784, 0.2473, 5.036), (-1.726, 0.1757, 5.036), (-1.726, -0.1757, 5.036), (-1.784, -0.2473, 5.036), (-1.807, -0.3224, 5.036), (-1.793, -0.3938, 5.036), (-1.743, -0.4544, 5.036), (-1.662, -0.4983, 5.036), (-1.528, -0.823, 5.036), (-1.554, -0.9113, 5.036), (-1.546, -0.9896, 5.036), (-1.506, -1.05, 5.036), (-1.437, -1.087, 5.036), (-1.345, -1.096, 5.036), (-1.096, -1.345, 5.036), (-1.087, -1.437, 5.036), (-1.05, -1.506, 5.036), (-0.9896, -1.546, 5.036), (-0.9113, -1.554, 5.036), (-0.823, -1.528, 5.036), (-0.4983, -1.662, 5.036), (-0.4544, -1.743, 5.036), (-0.3938, -1.793, 5.036), (-0.3224, -1.807, 5.036), (-0.2473, -1.784, 5.036), (-0.1757, -1.726, 5.036), (0.1757, -1.726, 5.036), (0.2473, -1.784, 5.036), (0.3224, -1.807, 5.036), (0.3938, -1.793, 5.036), (0.4544, -1.743, 5.036), (0.4983, -1.662, 5.036), (0.823, -1.528, 5.036), (0.9113, -1.554, 5.036), (0.9896, -1.546, 5.036), (1.05, -1.506, 5.036), (1.087, -1.437, 5.036), (1.096, -1.345, 5.036), (1.345, -1.096, 5.036), (1.437, -1.087, 5.036), (1.506, -1.05, 5.036), (1.546, -0.9896, 5.036), (1.554, -0.9113, 5.036), (1.528, -0.823, 5.036), (1.662, -0.4983, 5.036), (1.743, -0.4544, 5.036), (1.793, -0.3938, 5.036), (1.807, -0.3224, 5.036), (1.784, -0.2473, 5.036), (1.726, -0.1757, 5.036), (1.726, 0.1757, 5.036), (1.784, 0.2473, 5.036), (1.807, 0.3224, 5.036), (1.793, 0.3938, 5.036), (1.743, 0.4544, 5.036), (1.662, 0.4983, 5.036), (1.528, 0.823, 5.036), (1.554, 0.9113, 5.036), (1.546, 0.9896, 5.036), (1.506, 1.05, 5.036), (1.437, 1.087, 5.036), (1.345, 1.096, 5.036), (1.096, 1.345, 5.036), (1.087, 1.437, 5.036), (1.05, 1.506, 5.036), (0.9896, 1.546, 5.036), (0.9113, 1.554, 5.036), (0.823, 1.528, 5.036), (0.1757, 1.726, 5.036), (0.2473, 1.784, 5.036), (0.3224, 1.807, 5.036), (0.3938, 1.793, 5.036), (0.4544, 1.743, 5.036), (0.4983, 1.662, 5.036)], [], [(0, 2, 3, 1, 154, 156, 157, 158, 159, 155, 61, 63, 62, 60, 149, 153, 152, 151, 150, 148, 57, 59, 58, 56, 143, 147, 146, 145, 144, 142, 53, 55, 54, 52, 137, 141, 140, 139, 138, 136, 49, 51, 50, 48, 131, 135, 134, 133, 132, 130, 45, 47, 46, 44, 125, 129, 128, 127, 126, 124, 41, 43, 42, 40, 119, 123, 122, 121, 120, 118, 37, 39, 38, 36, 113, 117, 116, 115, 114, 112, 33, 35, 34, 32, 107, 111, 110, 109, 108, 106, 29, 31, 30, 28, 101, 105, 104, 103, 102, 100, 25, 27, 26, 24, 95, 99, 98, 97, 96, 94, 21, 23, 22, 20, 89, 93, 92, 91, 90, 88, 17, 19, 18, 16, 83, 87, 86, 85, 84, 82, 13, 15, 14, 12, 77, 81, 80, 79, 78, 76, 9, 11, 10, 8, 71, 75, 74, 73, 72, 70, 5, 7, 6, 4, 65, 69, 68, 67, 66, 64), (160, 224, 225, 226, 227, 228, 229, 164, 165, 166, 167, 230, 231, 232, 233, 234, 235, 168, 169, 170, 171, 236, 237, 238, 239, 240, 241, 172, 173, 174, 175, 242, 243, 244, 245, 246, 247, 176, 177, 178, 179, 248, 249, 250, 251, 252, 253, 180, 181, 182, 183, 254, 255, 256, 257, 258, 259, 184, 185, 186, 187, 260, 261, 262, 263, 264, 265, 188, 189, 190, 191, 266, 267, 268, 269, 270, 271, 192, 193, 194, 195, 272, 273, 274, 275, 276, 277, 196, 197, 198, 199, 278, 279, 280, 281, 282, 283, 200, 201, 202, 203, 284, 285, 286, 287, 288, 289, 204, 205, 206, 207, 290, 291, 292, 293, 294, 295, 208, 209, 210, 211, 296, 297, 298, 299, 300, 301, 212, 213, 214, 215, 302, 303, 304, 305, 306, 307, 216, 217, 218, 219, 308, 309, 310, 311, 312, 313, 220, 221, 222, 223, 319, 318, 317, 316, 315, 314, 163, 162, 161), (51, 49, 211, 210), (101, 28, 188, 265), (115, 116, 275, 274), (52, 54, 213, 212), (29, 106, 266, 191), (116, 117, 276, 275), (54, 55, 214, 213), (107, 32, 192, 271), (117, 113, 277, 276), (55, 53, 215, 214), (33, 112, 272, 195), (118, 120, 279, 278), (56, 58, 217, 216), (113, 36, 196, 277), (120, 121, 280, 279), (58, 59, 218, 217), (37, 118, 278, 199), (121, 122, 281, 280), (59, 57, 219, 218), (119, 40, 200, 283), (122, 123, 282, 281), (60, 62, 221, 220), (41, 124, 284, 203), (123, 119, 283, 282), (62, 63, 222, 221), (125, 44, 204, 289), (124, 126, 285, 284), (63, 61, 223, 222), (45, 130, 290, 207), (126, 127, 286, 285), (64, 66, 225, 224), (131, 48, 208, 295), (127, 128, 287, 286), (66, 67, 226, 225), (49, 136, 296, 211), (128, 129, 288, 287), (67, 68, 227, 226), (137, 52, 212, 301), (129, 125, 289, 288), (68, 69, 228, 227), (53, 142, 302, 215), (2, 0, 160, 161), (130, 132, 291, 290), (69, 65, 229, 228), (143, 56, 216, 307), (3, 2, 161, 162), (132, 133, 292, 291), (70, 72, 231, 230), (57, 148, 308, 219), (1, 3, 162, 163), (133, 134, 293, 292), (72, 73, 232, 231), (149, 60, 220, 313), (4, 6, 165, 164), (134, 135, 294, 293), (73, 74, 233, 232), (154, 1, 163, 314), (6, 7, 166, 165), (135, 131, 295, 294), (74, 75, 234, 233), (61, 155, 319, 223), (7, 5, 167, 166), (136, 138, 297, 296), (75, 71, 235, 234), (8, 10, 169, 168), (138, 139, 298, 297), (76, 78, 237, 236), (10, 11, 170, 169), (139, 140, 299, 298), (78, 79, 238, 237), (11, 9, 171, 170), (140, 141, 300, 299), (79, 80, 239, 238), (12, 14, 173, 172), (141, 137, 301, 300), (80, 81, 240, 239), (14, 15, 174, 173), (142, 144, 303, 302), (81, 77, 241, 240), (15, 13, 175, 174), (144, 145, 304, 303), (82, 84, 243, 242), (16, 18, 177, 176), (145, 146, 305, 304), (84, 85, 244, 243), (18, 19, 178, 177), (146, 147, 306, 305), (85, 86, 245, 244), (19, 17, 179, 178), (147, 143, 307, 306), (86, 87, 246, 245), (20, 22, 181, 180), (148, 150, 309, 308), (87, 83, 247, 246), (22, 23, 182, 181), (150, 151, 310, 309), (88, 90, 249, 248), (23, 21, 183, 182), (151, 152, 311, 310), (90, 91, 250, 249), (24, 26, 185, 184), (152, 153, 312, 311), (91, 92, 251, 250), (26, 27, 186, 185), (153, 149, 313, 312), (92, 93, 252, 251), (27, 25, 187, 186), (156, 154, 314, 315), (93, 89, 253, 252), (28, 30, 189, 188), (157, 156, 315, 316), (94, 96, 255, 254), (30, 31, 190, 189), (158, 157, 316, 317), (96, 97, 256, 255), (31, 29, 191, 190), (159, 158, 317, 318), (97, 98, 257, 256), (32, 34, 193, 192), (155, 159, 318, 319), (98, 99, 258, 257), (34, 35, 194, 193), (0, 64, 224, 160), (99, 95, 259, 258), (35, 33, 195, 194), (65, 4, 164, 229), (100, 102, 261, 260), (36, 38, 197, 196), (5, 70, 230, 167), (102, 103, 262, 261), (38, 39, 198, 197), (71, 8, 168, 235), (103, 104, 263, 262), (39, 37, 199, 198), (9, 76, 236, 171), (104, 105, 264, 263), (40, 42, 201, 200), (77, 12, 172, 241), (105, 101, 265, 264), (42, 43, 202, 201), (13, 82, 242, 175), (106, 108, 267, 266), (43, 41, 203, 202), (83, 16, 176, 247), (108, 109, 268, 267), (44, 46, 205, 204), (17, 88, 248, 179), (109, 110, 269, 268), (46, 47, 206, 205), (89, 20, 180, 253), (110, 111, 270, 269), (47, 45, 207, 206), (21, 94, 254, 183), (111, 107, 271, 270), (48, 50, 209, 208), (95, 24, 184, 259), (112, 114, 273, 272), (50, 51, 210, 209), (25, 100, 260, 187), (114, 115, 274, 273)])
_uv = me_circle_001.uv_layers.new(name='UVMap')
_uv.uv.foreach_set('vector', [0.0, 0.0, 0.0, 0.0, 0.0, 0.0, 0.0, 0.0, 0.0, 0.0, 0.0, 0.0, 0.0, 0.0, 0.0, 0.0, 0.0, 0.0, 0.0, 0.0, 0.0, 0.0, 0.0, 0.0, 0.0, 0.0, 0.0, 0.0, 0.0, 0.0, 0.0, 0.0, 0.0, 0.0, 0.0, 0.0, 0.0, 0.0, 0.0, 0.0, 0.0, 0.0, 0.0, 0.0, 0.0, 0.0, 0.0, 0.0, 0.0, 0.0, 0.0, 0.0, 0.0, 0.0, 0.0, 0.0, 0.0, 0.0, 0.0, 0.0, 0.0, 0.0, 0.0, 0.0, 0.0, 0.0, 0.0, 0.0, 0.0, 0.0, 0.0, 0.0, 0.0, 0.0, 0.0, 0.0, 0.0, 0.0, 0.0, 0.0, 0.0, 0.0, 0.0, 0.0, 0.0, 0.0, 0.0, 0.0, 0.0, 0.0, 0.0, 0.0, 0.0, 0.0, 0.0, 0.0, 0.0, 0.0, 0.0, 0.0, 0.0, 0.0, 0.0, 0.0, 0.0, 0.0, 0.0, 0.0, 0.0, 0.0, 0.0, 0.0, 0.0, 0.0, 0.0, 0.0, 0.0, 0.0, 0.0, 0.0, 0.0, 0.0, 0.0, 0.0, 0.0, 0.0, 0.0, 0.0, 0.0, 0.0, 0.0, 0.0, 0.0, 0.0, 0.0, 0.0, 0.0, 0.0, 0.0, 0.0, 0.0, 0.0, 0.0, 0.0, 0.0, 0.0, 0.0, 0.0, 0.0, 0.0, 0.0, 0.0, 0.0, 0.0, 0.0, 0.0, 0.0, 0.0, 0.0, 0.0, 0.0, 0.0, 0.0, 0.0, 0.0, 0.0, 0.0, 0.0, 0.0, 0.0, 0.0, 0.0, 0.0, 0.0, 0.0, 0.0, 0.0, 0.0, 0.0, 0.0, 0.0, 0.0, 0.0, 0.0, 0.0, 0.0, 0.0, 0.0, 0.0, 0.0, 0.0, 0.0, 0.0, 0.0, 0.0, 0.0, 0.0, 0.0, 0.0, 0.0, 0.0, 0.0, 0.0, 0.0, 0.0, 0.0, 0.0, 0.0, 0.0, 0.0, 0.0, 0.0, 0.0, 0.0, 0.0, 0.0, 0.0, 0.0, 0.0, 0.0, 0.0, 0.0, 0.0, 0.0, 0.0, 0.0, 0.0, 0.0, 0.0, 0.0, 0.0, 0.0, 0.0, 0.0, 0.0, 0.0, 0.0, 0.0, 0.0, 0.0, 0.0, 0.0, 0.0, 0.0, 0.0, 0.0, 0.0, 0.0, 0.0, 0.0, 0.0, 0.0, 0.0, 0.0, 0.0, 0.0, 0.0, 0.0, 0.0, 0.0, 0.0, 0.0, 0.0, 0.0, 0.0, 0.0, 0.0, 0.0, 0.0, 0.0, 0.0, 0.0, 0.0, 0.0, 0.0, 0.0, 0.0, 0.0, 0.0, 0.0, 0.0, 0.0, 0.0, 0.0, 0.0, 0.0, 0.0, 0.0, 0.0, 0.0, 0.0, 0.0, 0.0, 0.0, 0.0, 0.0, 0.0, 0.0, 0.0, 0.0, 0.0, 0.0, 0.0, 0.0, 0.0, 0.0, 0.0, 0.0, 0.0, 0.0, 0.0, 0.0, 0.0, 0.0, 0.0, 0.0, 0.0, 0.0, 0.0, 0.0, 0.0, 0.0, 0.0, 0.0, 0.0, 0.0, 0.0, 0.0, 0.0, 0.0, 0.0, 0.0, 0.0, 0.0, 0.0, 0.0, 0.0, 0.0, 0.0, 0.0, 0.0, 0.0, 0.0, 0.0, 0.0, 0.0, 0.0, 0.0, 0.0, 0.0, 0.0, 0.0, 0.0, 0.0, 0.0, 0.0, 0.0, 0.0, 0.0, 0.0, 0.0, 0.0, 0.0, 0.0, 0.0, 0.0, 0.0, 0.0, 0.0, 0.0, 0.0, 0.0, 0.0, 0.0, 0.0, 0.0, 0.0, 0.0, 0.0, 0.0, 0.0, 0.0, 0.0, 0.0, 0.0, 0.0, 0.0, 0.0, 0.0, 0.0, 0.0, 0.0, 0.0, 0.0, 0.0, 0.0, 0.0, 0.0, 0.0, 0.0, 0.0, 0.0, 0.0, 0.0, 0.0, 0.0, 0.0, 0.0, 0.0, 0.0, 0.0, 0.0, 0.0, 0.0, 0.0, 0.0, 0.0, 0.0, 0.0, 0.0, 0.0, 0.0, 0.0, 0.0, 0.0, 0.0, 0.0, 0.0, 0.0, 0.0, 0.0, 0.0, 0.0, 0.0, 0.0, 0.0, 0.0, 0.0, 0.0, 0.0, 0.0, 0.0, 0.0, 0.0, 0.0, 0.0, 0.0, 0.0, 0.0, 0.0, 0.0, 0.0, 0.0, 0.0, 0.0, 0.0, 0.0, 0.0, 0.0, 0.0, 0.0, 0.0, 0.0, 0.0, 0.0, 0.0, 0.0, 0.0, 0.0, 0.0, 0.0, 0.0, 0.0, 0.0, 0.0, 0.0, 0.0, 0.0, 0.0, 0.0, 0.0, 0.0, 0.0, 0.0, 0.0, 0.0, 0.0, 0.0, 0.0, 0.0, 0.0, 0.0, 0.0, 0.0, 0.0, 0.0, 0.0, 0.0, 0.0, 0.0, 0.0, 0.0, 0.0, 0.0, 0.0, 0.0, 0.0, 0.0, 0.0, 0.0, 0.0, 0.0, 0.0, 0.0, 0.0, 0.0, 0.0, 0.0, 0.0, 0.0, 0.0, 0.0, 0.0, 0.0, 0.0, 0.0, 0.0, 0.0, 0.0, 0.0, 0.0, 0.0, 0.0, 0.0, 0.0, 0.0, 0.0, 0.0, 0.0, 0.0, 0.0, 0.0, 0.0, 0.0, 0.0, 0.0, 0.0, 0.0, 0.0, 0.0, 0.0, 0.0, 0.0, 0.0, 0.0, 0.0, 0.0, 0.0, 0.0, 0.0, 0.0, 0.0, 0.0, 0.0, 0.0, 0.0, 0.0, 0.0, 0.0, 0.0, 0.0, 0.0, 0.0, 0.0, 0.0, 0.0, 0.0, 0.0, 0.0, 0.0, 0.0, 0.0, 0.0, 0.0, 0.0, 0.0, 0.0, 0.0, 0.0, 0.0, 0.0, 0.0, 0.0, 0.0, 0.0, 0.0, 0.0, 0.0, 0.0, 0.0, 0.0, 0.0, 0.0, 0.0, 0.0, 0.0, 0.0, 0.0, 0.0, 0.0, 0.0, 0.0, 0.0, 0.0, 0.0, 0.0, 0.0, 0.0, 0.0, 0.0, 0.0, 0.0, 0.0, 0.0, 0.0, 0.0, 0.0, 0.0, 0.0, 0.0, 0.0, 0.0, 0.0, 0.0, 0.0, 0.0, 0.0, 0.0, 0.0, 0.0, 0.0, 0.0, 0.0, 0.0, 0.0, 0.0, 0.0, 0.0, 0.0, 0.0, 0.0, 0.0, 0.0, 0.0, 0.0, 0.0, 0.0, 0.0, 0.0, 0.0, 0.0, 0.0, 0.0, 0.0, 0.0, 0.0, 0.0, 0.0, 0.0, 0.0, 0.0, 0.0, 0.0, 0.0, 0.0, 0.0, 0.0, 0.0, 0.0, 0.0, 0.0, 0.0, 0.0, 0.0, 0.0, 0.0, 0.0, 0.0, 0.0, 0.0, 0.0, 0.0, 0.0, 0.0, 0.0, 0.0, 0.0, 0.0, 0.0, 0.0, 0.0, 0.0, 0.0, 0.0, 0.0, 0.0, 0.0, 0.0, 0.0, 0.0, 0.0, 0.0, 0.0, 0.0, 0.0, 0.0, 0.0, 0.0, 0.0, 0.0, 0.0, 0.0, 0.0, 0.0, 0.0, 0.0, 0.0, 0.0, 0.0, 0.0, 0.0, 0.0, 0.0, 0.0, 0.0, 0.0, 0.0, 0.0, 0.0, 0.0, 0.0, 0.0, 0.0, 0.0, 0.0, 0.0, 0.0, 0.0, 0.0, 0.0, 0.0, 0.0, 0.0, 0.0, 0.0, 0.0, 0.0, 0.0, 0.0, 0.0, 0.0, 0.0, 0.0, 0.0, 0.0, 0.0, 0.0, 0.0, 0.0, 0.0, 0.0, 0.0, 0.0, 0.0, 0.0, 0.0, 0.0, 0.0, 0.0, 0.0, 0.0, 0.0, 0.0, 0.0, 0.0, 0.0, 0.0, 0.0, 0.0, 0.0, 0.0, 0.0, 0.0, 0.0, 0.0, 0.0, 0.0, 0.0, 0.0, 0.0, 0.0, 0.0, 0.0, 0.0, 0.0, 0.0, 0.0, 0.0, 0.0, 0.0, 0.0, 0.0, 0.0, 0.0, 0.0, 0.0, 0.0, 0.0, 0.0, 0.0, 0.0, 0.0, 0.0, 0.0, 0.0, 0.0, 0.0, 0.0, 0.0, 0.0, 0.0, 0.0, 0.0, 0.0, 0.0, 0.0, 0.0, 0.0, 0.0, 0.0, 0.0, 0.0, 0.0, 0.0, 0.0, 0.0, 0.0, 0.0, 0.0, 0.0, 0.0, 0.0, 0.0, 0.0, 0.0, 0.0, 0.0, 0.0, 0.0, 0.0, 0.0, 0.0, 0.0, 0.0, 0.0, 0.0, 0.0, 0.0, 0.0, 0.0, 0.0, 0.0, 0.0, 0.0, 0.0, 0.0, 0.0, 0.0, 0.0, 0.0, 0.0, 0.0, 0.0, 0.0, 0.0, 0.0, 0.0, 0.0, 0.0, 0.0, 0.0, 0.0, 0.0, 0.0, 0.0, 0.0, 0.0, 0.0, 0.0, 0.0, 0.0, 0.0, 0.0, 0.0, 0.0, 0.0, 0.0, 0.0, 0.0, 0.0, 0.0, 0.0, 0.0, 0.0, 0.0, 0.0, 0.0, 0.0, 0.0, 0.0, 0.0, 0.0, 0.0, 0.0, 0.0, 0.0, 0.0, 0.0, 0.0, 0.0, 0.0, 0.0, 0.0, 0.0, 0.0, 0.0, 0.0, 0.0, 0.0, 0.0, 0.0, 0.0, 0.0, 0.0, 0.0, 0.0, 0.0, 0.0, 0.0, 0.0, 0.0, 0.0, 0.0, 0.0, 0.0, 0.0, 0.0, 0.0, 0.0, 0.0, 0.0, 0.0, 0.0, 0.0, 0.0, 0.0, 0.0, 0.0, 0.0, 0.0, 0.0, 0.0, 0.0, 0.0, 0.0, 0.0, 0.0, 0.0, 0.0, 0.0, 0.0, 0.0, 0.0, 0.0, 0.0, 0.0, 0.0, 0.0, 0.0, 0.0, 0.0, 0.0, 0.0, 0.0, 0.0, 0.0, 0.0, 0.0, 0.0, 0.0, 0.0, 0.0, 0.0, 0.0, 0.0, 0.0, 0.0, 0.0, 0.0, 0.0, 0.0, 0.0, 0.0, 0.0, 0.0, 0.0, 0.0, 0.0, 0.0, 0.0, 0.0, 0.0, 0.0, 0.0, 0.0, 0.0, 0.0, 0.0, 0.0, 0.0, 0.0, 0.0, 0.0, 0.0, 0.0, 0.0, 0.0, 0.0, 0.0, 0.0, 0.0, 0.0, 0.0, 0.0, 0.0, 0.0, 0.0, 0.0, 0.0, 0.0, 0.0, 0.0, 0.0, 0.0, 0.0, 0.0, 0.0, 0.0, 0.0, 0.0, 0.0, 0.0, 0.0, 0.0, 0.0, 0.0, 0.0, 0.0, 0.0, 0.0, 0.0, 0.0, 0.0, 0.0, 0.0, 0.0, 0.0, 0.0, 0.0, 0.0, 0.0, 0.0, 0.0, 0.0, 0.0, 0.0, 0.0, 0.0, 0.0, 0.0, 0.0, 0.0, 0.0, 0.0, 0.0, 0.0, 0.0, 0.0, 0.0, 0.0, 0.0, 0.0, 0.0, 0.0, 0.0, 0.0, 0.0, 0.0, 0.0, 0.0, 0.0, 0.0, 0.0, 0.0, 0.0, 0.0, 0.0, 0.0, 0.0, 0.0, 0.0, 0.0, 0.0, 0.0, 0.0, 0.0, 0.0, 0.0, 0.0, 0.0, 0.0, 0.0, 0.0, 0.0, 0.0, 0.0, 0.0, 0.0, 0.0, 0.0, 0.0, 0.0, 0.0, 0.0, 0.0, 0.0, 0.0, 0.0, 0.0, 0.0, 0.0, 0.0, 0.0, 0.0, 0.0, 0.0, 0.0, 0.0, 0.0, 0.0, 0.0, 0.0, 0.0, 0.0, 0.0, 0.0, 0.0, 0.0, 0.0, 0.0, 0.0, 0.0, 0.0, 0.0, 0.0, 0.0, 0.0, 0.0, 0.0, 0.0, 0.0, 0.0, 0.0, 0.0, 0.0, 0.0, 0.0, 0.0, 0.0, 0.0, 0.0, 0.0, 0.0, 0.0, 0.0, 0.0, 0.0, 0.0, 0.0, 0.0, 0.0, 0.0, 0.0, 0.0, 0.0, 0.0, 0.0, 0.0, 0.0, 0.0, 0.0, 0.0, 0.0, 0.0, 0.0, 0.0, 0.0, 0.0, 0.0, 0.0, 0.0, 0.0, 0.0, 0.0, 0.0, 0.0, 0.0, 0.0, 0.0, 0.0, 0.0, 0.0, 0.0, 0.0, 0.0, 0.0, 0.0, 0.0, 0.0, 0.0, 0.0, 0.0, 0.0, 0.0, 0.0, 0.0, 0.0, 0.0, 0.0, 0.0, 0.0, 0.0, 0.0, 0.0, 0.0, 0.0, 0.0, 0.0, 0.0, 0.0, 0.0, 0.0, 0.0, 0.0, 0.0, 0.0, 0.0, 0.0, 0.0, 0.0, 0.0, 0.0, 0.0, 0.0, 0.0, 0.0, 0.0, 0.0, 0.0, 0.0, 0.0, 0.0, 0.0, 0.0, 0.0, 0.0, 0.0, 0.0, 0.0, 0.0, 0.0, 0.0, 0.0, 0.0, 0.0, 0.0, 0.0, 0.0, 0.0, 0.0, 0.0, 0.0, 0.0, 0.0, 0.0, 0.0, 0.0, 0.0, 0.0, 0.0, 0.0, 0.0, 0.0, 0.0, 0.0, 0.0, 0.0, 0.0, 0.0, 0.0, 0.0, 0.0, 0.0, 0.0, 0.0, 0.0, 0.0, 0.0, 0.0, 0.0, 0.0, 0.0, 0.0, 0.0, 0.0, 0.0, 0.0, 0.0, 0.0, 0.0, 0.0, 0.0, 0.0, 0.0, 0.0, 0.0, 0.0, 0.0, 0.0, 0.0, 0.0, 0.0, 0.0, 0.0, 0.0, 0.0, 0.0, 0.0, 0.0, 0.0, 0.0, 0.0, 0.0, 0.0, 0.0, 0.0, 0.0, 0.0, 0.0, 0.0, 0.0, 0.0, 0.0, 0.0, 0.0, 0.0, 0.0, 0.0, 0.0, 0.0, 0.0, 0.0, 0.0, 0.0, 0.0, 0.0, 0.0, 0.0, 0.0, 0.0, 0.0, 0.0, 0.0, 0.0, 0.0, 0.0, 0.0, 0.0, 0.0, 0.0, 0.0, 0.0, 0.0, 0.0, 0.0, 0.0, 0.0, 0.0, 0.0, 0.0, 0.0, 0.0, 0.0, 0.0, 0.0, 0.0, 0.0, 0.0, 0.0, 0.0, 0.0, 0.0, 0.0, 0.0, 0.0, 0.0, 0.0, 0.0, 0.0, 0.0, 0.0, 0.0, 0.0, 0.0, 0.0, 0.0, 0.0, 0.0, 0.0, 0.0, 0.0, 0.0, 0.0, 0.0, 0.0, 0.0, 0.0, 0.0, 0.0, 0.0, 0.0, 0.0, 0.0, 0.0, 0.0, 0.0, 0.0, 0.0, 0.0, 0.0, 0.0, 0.0, 0.0, 0.0, 0.0, 0.0, 0.0, 0.0, 0.0, 0.0, 0.0, 0.0, 0.0, 0.0, 0.0, 0.0, 0.0, 0.0, 0.0, 0.0, 0.0, 0.0, 0.0, 0.0, 0.0, 0.0, 0.0, 0.0, 0.0, 0.0, 0.0, 0.0, 0.0, 0.0, 0.0, 0.0, 0.0, 0.0, 0.0, 0.0, 0.0, 0.0, 0.0, 0.0, 0.0, 0.0, 0.0, 0.0, 0.0, 0.0, 0.0, 0.0, 0.0, 0.0, 0.0, 0.0, 0.0, 0.0, 0.0, 0.0, 0.0, 0.0, 0.0, 0.0, 0.0, 0.0, 0.0, 0.0, 0.0, 0.0, 0.0, 0.0, 0.0, 0.0, 0.0, 0.0, 0.0, 0.0, 0.0, 0.0, 0.0, 0.0, 0.0, 0.0, 0.0, 0.0, 0.0, 0.0, 0.0, 0.0, 0.0, 0.0, 0.0, 0.0, 0.0, 0.0, 0.0, 0.0, 0.0, 0.0, 0.0, 0.0, 0.0, 0.0, 0.0, 0.0, 0.0, 0.0, 0.0, 0.0, 0.0, 0.0, 0.0, 0.0, 0.0, 0.0, 0.0, 0.0, 0.0, 0.0, 0.0, 0.0, 0.0, 0.0, 0.0, 0.0, 0.0, 0.0, 0.0, 0.0, 0.0, 0.0, 0.0, 0.0, 0.0, 0.0, 0.0, 0.0, 0.0, 0.0, 0.0, 0.0, 0.0, 0.0, 0.0, 0.0, 0.0, 0.0, 0.0, 0.0, 0.0, 0.0, 0.0, 0.0, 0.0, 0.0, 0.0, 0.0, 0.0, 0.0, 0.0, 0.0, 0.0, 0.0, 0.0, 0.0, 0.0, 0.0, 0.0, 0.0, 0.0, 0.0, 0.0, 0.0, 0.0, 0.0, 0.0, 0.0, 0.0, 0.0, 0.0, 0.0, 0.0, 0.0, 0.0, 0.0, 0.0, 0.0, 0.0, 0.0, 0.0, 0.0, 0.0, 0.0, 0.0, 0.0, 0.0, 0.0, 0.0, 0.0, 0.0, 0.0, 0.0, 0.0, 0.0, 0.0, 0.0, 0.0, 0.0, 0.0, 0.0, 0.0, 0.0, 0.0, 0.0, 0.0, 0.0, 0.0, 0.0, 0.0, 0.0, 0.0, 0.0, 0.0, 0.0, 0.0, 0.0, 0.0, 0.0, 0.0, 0.0, 0.0, 0.0, 0.0, 0.0, 0.0, 0.0, 0.0, 0.0, 0.0, 0.0, 0.0, 0.0, 0.0, 0.0, 0.0, 0.0, 0.0, 0.0, 0.0, 0.0, 0.0, 0.0, 0.0, 0.0, 0.0, 0.0, 0.0, 0.0, 0.0, 0.0, 0.0, 0.0, 0.0, 0.0, 0.0, 0.0, 0.0, 0.0, 0.0, 0.0, 0.0, 0.0, 0.0, 0.0, 0.0, 0.0, 0.0, 0.0, 0.0, 0.0, 0.0, 0.0, 0.0, 0.0, 0.0, 0.0, 0.0, 0.0, 0.0, 0.0, 0.0, 0.0, 0.0, 0.0, 0.0, 0.0, 0.0, 0.0, 0.0, 0.0, 0.0, 0.0, 0.0, 0.0, 0.0, 0.0, 0.0, 0.0, 0.0, 0.0, 0.0, 0.0, 0.0, 0.0, 0.0, 0.0, 0.0, 0.0, 0.0, 0.0, 0.0, 0.0, 0.0, 0.0, 0.0, 0.0, 0.0, 0.0, 0.0, 0.0, 0.0, 0.0, 0.0, 0.0, 0.0, 0.0, 0.0, 0.0, 0.0, 0.0, 0.0, 0.0, 0.0, 0.0, 0.0, 0.0, 0.0, 0.0, 0.0, 0.0, 0.0, 0.0, 0.0, 0.0, 0.0, 0.0, 0.0, 0.0, 0.0, 0.0, 0.0, 0.0, 0.0, 0.0, 0.0, 0.0, 0.0, 0.0, 0.0, 0.0, 0.0, 0.0, 0.0, 0.0, 0.0, 0.0, 0.0, 0.0, 0.0, 0.0, 0.0, 0.0, 0.0, 0.0, 0.0, 0.0, 0.0, 0.0, 0.0, 0.0, 0.0, 0.0, 0.0, 0.0, 0.0, 0.0, 0.0, 0.0, 0.0, 0.0, 0.0, 0.0, 0.0, 0.0, 0.0, 0.0, 0.0, 0.0, 0.0, 0.0, 0.0, 0.0, 0.0, 0.0, 0.0, 0.0, 0.0, 0.0, 0.0, 0.0, 0.0, 0.0, 0.0, 0.0, 0.0, 0.0, 0.0, 0.0, 0.0, 0.0, 0.0, 0.0, 0.0, 0.0, 0.0, 0.0, 0.0, 0.0, 0.0, 0.0, 0.0, 0.0, 0.0, 0.0, 0.0, 0.0, 0.0, 0.0, 0.0, 0.0, 0.0, 0.0, 0.0, 0.0, 0.0, 0.0, 0.0, 0.0, 0.0])
me_circle_001.use_remesh_fix_poles = True
me_circle_001.use_remesh_preserve_attributes = False
me_circle_001.update()

# ---- objects
ob_circle = bpy.data.objects.new('Circle', me_circle)
ob_circle_001 = bpy.data.objects.new('Circle.001', me_circle_001)

# ---- transforms, parenting, visibility, modifiers, constraints
ob_circle.location = (0.0, 0.0, 0.0)
ob_circle.scale = (0.2766, 0.2766, 0.7943)
ob_circle_001.location = (3.0, 0.0, 0.0)
ob_circle_001.scale = (0.2766, 0.2766, 0.7943)

# ---- collection membership
col_collection.objects.link(ob_circle)
col_collection.objects.link(ob_circle_001)

# ---- scene / render settings (as saved in the file)
scene.frame_start = 1; scene.frame_end = 250; scene.frame_set(34)
scene.render.engine = 'BLENDER_EEVEE_NEXT'
scene.cycles.use_denoising = False
scene.cycles.samples = 128
scene.cycles.sampling_pattern = 'TABULATED_SOBOL'
scene.cycles.use_adaptive_sampling = False
scene.cycles.use_light_tree = False
scene.view_settings.view_transform = 'Filmic'
scene.unit_settings.scale_length = 0.01
bpy.context.view_layer.update()

# ---- added for rendering (the .blend has no active camera and no usable light): camera, sun
cam_auto = bpy.data.cameras.new('AutoCamera')
cam_auto.lens = 50.0
cam_auto.sensor_width = 36.0
cam_auto.clip_end = 1000.0
ob_auto_camera = bpy.data.objects.new('AutoCamera', cam_auto)
scene.collection.objects.link(ob_auto_camera)
ob_auto_camera.location = (6.81501, -6.37801, 6.25201)
ob_auto_camera.rotation_euler = (1.09748, -7.21219e-08, 0.694738)
scene.camera = ob_auto_camera
light_auto_sun = bpy.data.lights.new('AutoSun', 'SUN')
light_auto_sun.energy = 3.0
light_auto_sun.angle = 0.0523599
ob_auto_sun = bpy.data.objects.new('AutoSun', light_auto_sun)
scene.collection.objects.link(ob_auto_sun)
ob_auto_sun.rotation_euler = (0.872665, 0.174533, 0.523599)
bpy.context.view_layer.update()
